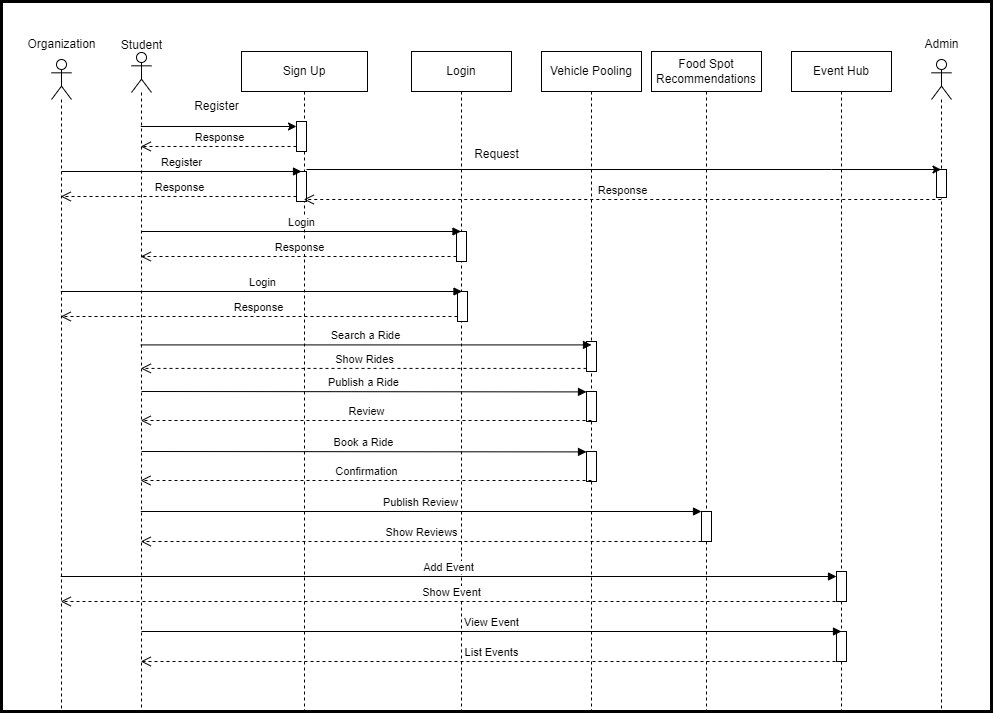

The diagram above was exported from draw.io. Its source (the exported page's mxGraphModel, read from the mxfile embedded in the PNG):
<mxGraphModel dx="2163" dy="653" grid="1" gridSize="10" guides="1" tooltips="1" connect="1" arrows="1" fold="1" page="1" pageScale="1" pageWidth="850" pageHeight="1100" math="0" shadow="0">
  <root>
    <mxCell id="0" />
    <mxCell id="1" parent="0" />
    <mxCell id="E4g8Da8DjvCB9wNmECoO-22" value="" style="endArrow=classic;html=1;rounded=0;entryX=0;entryY=0;entryDx=0;entryDy=5;entryPerimeter=0;" parent="1" source="E4g8Da8DjvCB9wNmECoO-24" target="E4g8Da8DjvCB9wNmECoO-35" edge="1">
      <mxGeometry width="50" height="50" relative="1" as="geometry">
        <mxPoint x="130.00352941176465" y="250" as="sourcePoint" />
        <mxPoint x="270.68" y="250" as="targetPoint" />
      </mxGeometry>
    </mxCell>
    <mxCell id="E4g8Da8DjvCB9wNmECoO-23" value="Register" style="text;html=1;align=center;verticalAlign=middle;resizable=0;points=[];autosize=1;strokeColor=none;fillColor=none;" parent="1" vertex="1">
      <mxGeometry x="160" y="220" width="70" height="30" as="geometry" />
    </mxCell>
    <mxCell id="E4g8Da8DjvCB9wNmECoO-24" value="" style="shape=umlLifeline;perimeter=lifelinePerimeter;whiteSpace=wrap;html=1;container=1;dropTarget=0;collapsible=0;recursiveResize=0;outlineConnect=0;portConstraint=eastwest;newEdgeStyle={&quot;curved&quot;:0,&quot;rounded&quot;:0};participant=umlActor;size=40;" parent="1" vertex="1">
      <mxGeometry x="110" y="181" width="20" height="659" as="geometry" />
    </mxCell>
    <mxCell id="E4g8Da8DjvCB9wNmECoO-25" value="Sign Up" style="shape=umlLifeline;perimeter=lifelinePerimeter;whiteSpace=wrap;html=1;container=1;dropTarget=0;collapsible=0;recursiveResize=0;outlineConnect=0;portConstraint=eastwest;newEdgeStyle={&quot;curved&quot;:0,&quot;rounded&quot;:0};size=40;" parent="1" vertex="1">
      <mxGeometry x="220" y="180" width="126" height="660" as="geometry" />
    </mxCell>
    <mxCell id="E4g8Da8DjvCB9wNmECoO-35" value="" style="html=1;points=[[0,0,0,0,5],[0,1,0,0,-5],[1,0,0,0,5],[1,1,0,0,-5]];perimeter=orthogonalPerimeter;outlineConnect=0;targetShapes=umlLifeline;portConstraint=eastwest;newEdgeStyle={&quot;curved&quot;:0,&quot;rounded&quot;:0};" parent="E4g8Da8DjvCB9wNmECoO-25" vertex="1">
      <mxGeometry x="55" y="70" width="10" height="30" as="geometry" />
    </mxCell>
    <mxCell id="E4g8Da8DjvCB9wNmECoO-37" value="" style="html=1;points=[[0,0,0,0,5],[0,1,0,0,-5],[1,0,0,0,5],[1,1,0,0,-5]];perimeter=orthogonalPerimeter;outlineConnect=0;targetShapes=umlLifeline;portConstraint=eastwest;newEdgeStyle={&quot;curved&quot;:0,&quot;rounded&quot;:0};" parent="E4g8Da8DjvCB9wNmECoO-25" vertex="1">
      <mxGeometry x="55" y="120" width="10" height="30" as="geometry" />
    </mxCell>
    <mxCell id="E4g8Da8DjvCB9wNmECoO-26" value="Response" style="html=1;verticalAlign=bottom;endArrow=open;dashed=1;endSize=8;curved=0;rounded=0;exitX=0;exitY=1;exitDx=0;exitDy=-5;exitPerimeter=0;" parent="1" source="E4g8Da8DjvCB9wNmECoO-35" target="E4g8Da8DjvCB9wNmECoO-24" edge="1">
      <mxGeometry relative="1" as="geometry">
        <mxPoint x="269.5" y="310" as="sourcePoint" />
        <mxPoint x="119.32352941176464" y="310" as="targetPoint" />
      </mxGeometry>
    </mxCell>
    <mxCell id="E4g8Da8DjvCB9wNmECoO-27" value="Student" style="text;html=1;align=center;verticalAlign=middle;resizable=0;points=[];autosize=1;strokeColor=none;fillColor=none;" parent="1" vertex="1">
      <mxGeometry x="90" y="159" width="60" height="30" as="geometry" />
    </mxCell>
    <mxCell id="E4g8Da8DjvCB9wNmECoO-28" value="" style="shape=umlLifeline;perimeter=lifelinePerimeter;whiteSpace=wrap;html=1;container=1;dropTarget=0;collapsible=0;recursiveResize=0;outlineConnect=0;portConstraint=eastwest;newEdgeStyle={&quot;curved&quot;:0,&quot;rounded&quot;:0};participant=umlActor;size=40;" parent="1" vertex="1">
      <mxGeometry x="30" y="188" width="20" height="652" as="geometry" />
    </mxCell>
    <mxCell id="E4g8Da8DjvCB9wNmECoO-29" value="Organization" style="text;html=1;align=center;verticalAlign=middle;resizable=0;points=[];autosize=1;strokeColor=none;fillColor=none;" parent="1" vertex="1">
      <mxGeometry x="-5" y="158" width="90" height="30" as="geometry" />
    </mxCell>
    <mxCell id="E4g8Da8DjvCB9wNmECoO-30" value="Register" style="html=1;verticalAlign=bottom;endArrow=block;curved=0;rounded=0;entryX=0.5;entryY=0;entryDx=0;entryDy=0;entryPerimeter=0;" parent="1" target="E4g8Da8DjvCB9wNmECoO-37" edge="1">
      <mxGeometry width="80" relative="1" as="geometry">
        <mxPoint x="40" y="300" as="sourcePoint" />
        <mxPoint x="269.5" y="300" as="targetPoint" />
      </mxGeometry>
    </mxCell>
    <mxCell id="E4g8Da8DjvCB9wNmECoO-31" value="Response" style="html=1;verticalAlign=bottom;endArrow=open;dashed=1;endSize=8;curved=0;rounded=0;exitX=0;exitY=1;exitDx=0;exitDy=-5;exitPerimeter=0;" parent="1" source="E4g8Da8DjvCB9wNmECoO-37" target="E4g8Da8DjvCB9wNmECoO-28" edge="1">
      <mxGeometry relative="1" as="geometry">
        <mxPoint x="270" y="380" as="sourcePoint" />
        <mxPoint x="50" y="380" as="targetPoint" />
      </mxGeometry>
    </mxCell>
    <mxCell id="E4g8Da8DjvCB9wNmECoO-38" value="Login" style="shape=umlLifeline;perimeter=lifelinePerimeter;whiteSpace=wrap;html=1;container=1;dropTarget=0;collapsible=0;recursiveResize=0;outlineConnect=0;portConstraint=eastwest;newEdgeStyle={&quot;curved&quot;:0,&quot;rounded&quot;:0};" parent="1" vertex="1">
      <mxGeometry x="390" y="180" width="100" height="660" as="geometry" />
    </mxCell>
    <mxCell id="E4g8Da8DjvCB9wNmECoO-47" value="" style="html=1;points=[[0,0,0,0,5],[0,1,0,0,-5],[1,0,0,0,5],[1,1,0,0,-5]];perimeter=orthogonalPerimeter;outlineConnect=0;targetShapes=umlLifeline;portConstraint=eastwest;newEdgeStyle={&quot;curved&quot;:0,&quot;rounded&quot;:0};" parent="E4g8Da8DjvCB9wNmECoO-38" vertex="1">
      <mxGeometry x="46" y="240" width="10" height="30" as="geometry" />
    </mxCell>
    <mxCell id="E4g8Da8DjvCB9wNmECoO-48" value="Login" style="html=1;verticalAlign=bottom;endArrow=block;curved=0;rounded=0;" parent="E4g8Da8DjvCB9wNmECoO-38" source="E4g8Da8DjvCB9wNmECoO-28" edge="1">
      <mxGeometry width="80" relative="1" as="geometry">
        <mxPoint x="-179" y="240" as="sourcePoint" />
        <mxPoint x="50.5" y="240" as="targetPoint" />
      </mxGeometry>
    </mxCell>
    <mxCell id="E4g8Da8DjvCB9wNmECoO-41" value="" style="html=1;points=[[0,0,0,0,5],[0,1,0,0,-5],[1,0,0,0,5],[1,1,0,0,-5]];perimeter=orthogonalPerimeter;outlineConnect=0;targetShapes=umlLifeline;portConstraint=eastwest;newEdgeStyle={&quot;curved&quot;:0,&quot;rounded&quot;:0};" parent="E4g8Da8DjvCB9wNmECoO-38" vertex="1">
      <mxGeometry x="45" y="180" width="10" height="30" as="geometry" />
    </mxCell>
    <mxCell id="E4g8Da8DjvCB9wNmECoO-42" value="Login" style="html=1;verticalAlign=bottom;endArrow=block;curved=0;rounded=0;" parent="1" target="E4g8Da8DjvCB9wNmECoO-38" edge="1">
      <mxGeometry width="80" relative="1" as="geometry">
        <mxPoint x="120" y="360" as="sourcePoint" />
        <mxPoint x="400.5" y="360" as="targetPoint" />
      </mxGeometry>
    </mxCell>
    <mxCell id="E4g8Da8DjvCB9wNmECoO-43" value="Response" style="html=1;verticalAlign=bottom;endArrow=open;dashed=1;endSize=8;curved=0;rounded=0;exitX=0;exitY=1;exitDx=0;exitDy=-5;exitPerimeter=0;" parent="1" source="E4g8Da8DjvCB9wNmECoO-41" target="E4g8Da8DjvCB9wNmECoO-24" edge="1">
      <mxGeometry relative="1" as="geometry">
        <mxPoint x="401" y="440" as="sourcePoint" />
        <mxPoint x="170" y="385" as="targetPoint" />
      </mxGeometry>
    </mxCell>
    <mxCell id="E4g8Da8DjvCB9wNmECoO-49" value="Response" style="html=1;verticalAlign=bottom;endArrow=open;dashed=1;endSize=8;curved=0;rounded=0;exitX=0;exitY=1;exitDx=0;exitDy=-5;exitPerimeter=0;" parent="1" source="E4g8Da8DjvCB9wNmECoO-47" target="E4g8Da8DjvCB9wNmECoO-28" edge="1">
      <mxGeometry relative="1" as="geometry">
        <mxPoint x="441" y="500" as="sourcePoint" />
        <mxPoint x="210" y="445" as="targetPoint" />
      </mxGeometry>
    </mxCell>
    <mxCell id="E4g8Da8DjvCB9wNmECoO-55" value="Vehicle Pooling" style="shape=umlLifeline;perimeter=lifelinePerimeter;whiteSpace=wrap;html=1;container=1;dropTarget=0;collapsible=0;recursiveResize=0;outlineConnect=0;portConstraint=eastwest;newEdgeStyle={&quot;curved&quot;:0,&quot;rounded&quot;:0};" parent="1" vertex="1">
      <mxGeometry x="520" y="180" width="100" height="660" as="geometry" />
    </mxCell>
    <mxCell id="E4g8Da8DjvCB9wNmECoO-56" value="" style="html=1;points=[[0,0,0,0,5],[0,1,0,0,-5],[1,0,0,0,5],[1,1,0,0,-5]];perimeter=orthogonalPerimeter;outlineConnect=0;targetShapes=umlLifeline;portConstraint=eastwest;newEdgeStyle={&quot;curved&quot;:0,&quot;rounded&quot;:0};" parent="E4g8Da8DjvCB9wNmECoO-55" vertex="1">
      <mxGeometry x="45" y="290" width="10" height="30" as="geometry" />
    </mxCell>
    <mxCell id="E4g8Da8DjvCB9wNmECoO-59" value="" style="html=1;points=[[0,0,0,0,5],[0,1,0,0,-5],[1,0,0,0,5],[1,1,0,0,-5]];perimeter=orthogonalPerimeter;outlineConnect=0;targetShapes=umlLifeline;portConstraint=eastwest;newEdgeStyle={&quot;curved&quot;:0,&quot;rounded&quot;:0};" parent="E4g8Da8DjvCB9wNmECoO-55" vertex="1">
      <mxGeometry x="45" y="340" width="10" height="30" as="geometry" />
    </mxCell>
    <mxCell id="E4g8Da8DjvCB9wNmECoO-63" value="" style="html=1;points=[[0,0,0,0,5],[0,1,0,0,-5],[1,0,0,0,5],[1,1,0,0,-5]];perimeter=orthogonalPerimeter;outlineConnect=0;targetShapes=umlLifeline;portConstraint=eastwest;newEdgeStyle={&quot;curved&quot;:0,&quot;rounded&quot;:0};" parent="E4g8Da8DjvCB9wNmECoO-55" vertex="1">
      <mxGeometry x="45" y="400" width="10" height="30" as="geometry" />
    </mxCell>
    <mxCell id="E4g8Da8DjvCB9wNmECoO-64" value="Book a Ride" style="html=1;verticalAlign=bottom;endArrow=block;curved=0;rounded=0;" parent="E4g8Da8DjvCB9wNmECoO-55" edge="1">
      <mxGeometry width="80" relative="1" as="geometry">
        <mxPoint x="-400" y="400" as="sourcePoint" />
        <mxPoint x="45" y="400.4100000000001" as="targetPoint" />
      </mxGeometry>
    </mxCell>
    <mxCell id="E4g8Da8DjvCB9wNmECoO-65" value="Confirmation" style="html=1;verticalAlign=bottom;endArrow=open;dashed=1;endSize=8;curved=0;rounded=0;" parent="E4g8Da8DjvCB9wNmECoO-55" edge="1">
      <mxGeometry relative="1" as="geometry">
        <mxPoint x="50" y="429" as="sourcePoint" />
        <mxPoint x="-401" y="429" as="targetPoint" />
      </mxGeometry>
    </mxCell>
    <mxCell id="E4g8Da8DjvCB9wNmECoO-58" value="Search a Ride" style="html=1;verticalAlign=bottom;endArrow=block;curved=0;rounded=0;" parent="1" source="E4g8Da8DjvCB9wNmECoO-24" edge="1">
      <mxGeometry width="80" relative="1" as="geometry">
        <mxPoint x="490" y="473.41" as="sourcePoint" />
        <mxPoint x="570" y="473.41" as="targetPoint" />
      </mxGeometry>
    </mxCell>
    <mxCell id="E4g8Da8DjvCB9wNmECoO-61" value="Show Rides" style="html=1;verticalAlign=bottom;endArrow=open;dashed=1;endSize=8;curved=0;rounded=0;exitX=0;exitY=1;exitDx=0;exitDy=-5;exitPerimeter=0;" parent="1" edge="1">
      <mxGeometry relative="1" as="geometry">
        <mxPoint x="565" y="496.91" as="sourcePoint" />
        <mxPoint x="119.32352941176487" y="496.91" as="targetPoint" />
      </mxGeometry>
    </mxCell>
    <mxCell id="E4g8Da8DjvCB9wNmECoO-60" value="Publish a Ride" style="html=1;verticalAlign=bottom;endArrow=block;curved=0;rounded=0;" parent="1" edge="1">
      <mxGeometry width="80" relative="1" as="geometry">
        <mxPoint x="120" y="520" as="sourcePoint" />
        <mxPoint x="565" y="520.4100000000001" as="targetPoint" />
      </mxGeometry>
    </mxCell>
    <mxCell id="E4g8Da8DjvCB9wNmECoO-62" value="Review" style="html=1;verticalAlign=bottom;endArrow=open;dashed=1;endSize=8;curved=0;rounded=0;" parent="1" target="E4g8Da8DjvCB9wNmECoO-24" edge="1">
      <mxGeometry relative="1" as="geometry">
        <mxPoint x="570" y="549" as="sourcePoint" />
        <mxPoint x="490" y="549" as="targetPoint" />
      </mxGeometry>
    </mxCell>
    <mxCell id="E4g8Da8DjvCB9wNmECoO-74" value="Food Spot Recommendations" style="shape=umlLifeline;perimeter=lifelinePerimeter;whiteSpace=wrap;html=1;container=1;dropTarget=0;collapsible=0;recursiveResize=0;outlineConnect=0;portConstraint=eastwest;newEdgeStyle={&quot;curved&quot;:0,&quot;rounded&quot;:0};" parent="1" vertex="1">
      <mxGeometry x="630" y="180" width="110" height="660" as="geometry" />
    </mxCell>
    <mxCell id="E4g8Da8DjvCB9wNmECoO-75" value="" style="html=1;points=[[0,0,0,0,5],[0,1,0,0,-5],[1,0,0,0,5],[1,1,0,0,-5]];perimeter=orthogonalPerimeter;outlineConnect=0;targetShapes=umlLifeline;portConstraint=eastwest;newEdgeStyle={&quot;curved&quot;:0,&quot;rounded&quot;:0};" parent="E4g8Da8DjvCB9wNmECoO-74" vertex="1">
      <mxGeometry x="50" y="460" width="10" height="30" as="geometry" />
    </mxCell>
    <mxCell id="E4g8Da8DjvCB9wNmECoO-76" value="Publish Review" style="html=1;verticalAlign=bottom;endArrow=block;curved=0;rounded=0;" parent="1" source="E4g8Da8DjvCB9wNmECoO-24" edge="1">
      <mxGeometry width="80" relative="1" as="geometry">
        <mxPoint x="610" y="640" as="sourcePoint" />
        <mxPoint x="680" y="640" as="targetPoint" />
      </mxGeometry>
    </mxCell>
    <mxCell id="E4g8Da8DjvCB9wNmECoO-77" value="Show Reviews" style="html=1;verticalAlign=bottom;endArrow=open;dashed=1;endSize=8;curved=0;rounded=0;" parent="1" target="E4g8Da8DjvCB9wNmECoO-24" edge="1">
      <mxGeometry relative="1" as="geometry">
        <mxPoint x="680" y="670" as="sourcePoint" />
        <mxPoint x="610" y="670" as="targetPoint" />
      </mxGeometry>
    </mxCell>
    <mxCell id="E4g8Da8DjvCB9wNmECoO-78" value="Event Hub" style="shape=umlLifeline;perimeter=lifelinePerimeter;whiteSpace=wrap;html=1;container=1;dropTarget=0;collapsible=0;recursiveResize=0;outlineConnect=0;portConstraint=eastwest;newEdgeStyle={&quot;curved&quot;:0,&quot;rounded&quot;:0};" parent="1" vertex="1">
      <mxGeometry x="770" y="180" width="100" height="660" as="geometry" />
    </mxCell>
    <mxCell id="E4g8Da8DjvCB9wNmECoO-79" value="" style="html=1;points=[[0,0,0,0,5],[0,1,0,0,-5],[1,0,0,0,5],[1,1,0,0,-5]];perimeter=orthogonalPerimeter;outlineConnect=0;targetShapes=umlLifeline;portConstraint=eastwest;newEdgeStyle={&quot;curved&quot;:0,&quot;rounded&quot;:0};" parent="E4g8Da8DjvCB9wNmECoO-78" vertex="1">
      <mxGeometry x="45" y="520" width="10" height="30" as="geometry" />
    </mxCell>
    <mxCell id="E4g8Da8DjvCB9wNmECoO-82" value="" style="html=1;points=[[0,0,0,0,5],[0,1,0,0,-5],[1,0,0,0,5],[1,1,0,0,-5]];perimeter=orthogonalPerimeter;outlineConnect=0;targetShapes=umlLifeline;portConstraint=eastwest;newEdgeStyle={&quot;curved&quot;:0,&quot;rounded&quot;:0};" parent="E4g8Da8DjvCB9wNmECoO-78" vertex="1">
      <mxGeometry x="45" y="580" width="10" height="30" as="geometry" />
    </mxCell>
    <mxCell id="E4g8Da8DjvCB9wNmECoO-80" value="Add Event" style="html=1;verticalAlign=bottom;endArrow=block;curved=0;rounded=0;entryX=0;entryY=0;entryDx=0;entryDy=5;entryPerimeter=0;" parent="1" source="E4g8Da8DjvCB9wNmECoO-28" target="E4g8Da8DjvCB9wNmECoO-79" edge="1">
      <mxGeometry width="80" relative="1" as="geometry">
        <mxPoint x="740" y="690" as="sourcePoint" />
        <mxPoint x="820" y="690" as="targetPoint" />
      </mxGeometry>
    </mxCell>
    <mxCell id="E4g8Da8DjvCB9wNmECoO-81" value="Show Event" style="html=1;verticalAlign=bottom;endArrow=open;dashed=1;endSize=8;curved=0;rounded=0;" parent="1" target="E4g8Da8DjvCB9wNmECoO-28" edge="1">
      <mxGeometry relative="1" as="geometry">
        <mxPoint x="820" y="730" as="sourcePoint" />
        <mxPoint x="740" y="730" as="targetPoint" />
      </mxGeometry>
    </mxCell>
    <mxCell id="E4g8Da8DjvCB9wNmECoO-83" value="View Event" style="html=1;verticalAlign=bottom;endArrow=block;curved=0;rounded=0;" parent="1" edge="1">
      <mxGeometry width="80" relative="1" as="geometry">
        <mxPoint x="120" y="760" as="sourcePoint" />
        <mxPoint x="820" y="760" as="targetPoint" />
      </mxGeometry>
    </mxCell>
    <mxCell id="E4g8Da8DjvCB9wNmECoO-84" value="List Events" style="html=1;verticalAlign=bottom;endArrow=open;dashed=1;endSize=8;curved=0;rounded=0;" parent="1" target="E4g8Da8DjvCB9wNmECoO-24" edge="1">
      <mxGeometry relative="1" as="geometry">
        <mxPoint x="820" y="790" as="sourcePoint" />
        <mxPoint x="740" y="790" as="targetPoint" />
      </mxGeometry>
    </mxCell>
    <mxCell id="34BcKkZL4aDEIijpsE2--1" value="" style="shape=umlLifeline;perimeter=lifelinePerimeter;whiteSpace=wrap;html=1;container=1;dropTarget=0;collapsible=0;recursiveResize=0;outlineConnect=0;portConstraint=eastwest;newEdgeStyle={&quot;curved&quot;:0,&quot;rounded&quot;:0};participant=umlActor;size=40;" parent="1" vertex="1">
      <mxGeometry x="910" y="188" width="20" height="652" as="geometry" />
    </mxCell>
    <mxCell id="34BcKkZL4aDEIijpsE2--8" value="" style="html=1;points=[[0,0,0,0,5],[0,1,0,0,-5],[1,0,0,0,5],[1,1,0,0,-5]];perimeter=orthogonalPerimeter;outlineConnect=0;targetShapes=umlLifeline;portConstraint=eastwest;newEdgeStyle={&quot;curved&quot;:0,&quot;rounded&quot;:0};" parent="34BcKkZL4aDEIijpsE2--1" vertex="1">
      <mxGeometry x="5" y="110" width="10" height="28" as="geometry" />
    </mxCell>
    <mxCell id="34BcKkZL4aDEIijpsE2--2" value="Admin" style="text;html=1;align=center;verticalAlign=middle;resizable=0;points=[];autosize=1;strokeColor=none;fillColor=none;" parent="1" vertex="1">
      <mxGeometry x="890" y="158" width="60" height="30" as="geometry" />
    </mxCell>
    <mxCell id="34BcKkZL4aDEIijpsE2--3" style="edgeStyle=orthogonalEdgeStyle;rounded=0;orthogonalLoop=1;jettySize=auto;html=1;curved=0;" parent="1" edge="1">
      <mxGeometry relative="1" as="geometry">
        <mxPoint x="285" y="298" as="sourcePoint" />
        <mxPoint x="919.5" y="298" as="targetPoint" />
        <Array as="points">
          <mxPoint x="810" y="298" />
          <mxPoint x="810" y="298" />
        </Array>
      </mxGeometry>
    </mxCell>
    <mxCell id="34BcKkZL4aDEIijpsE2--6" value="Request" style="text;html=1;align=center;verticalAlign=middle;resizable=0;points=[];autosize=1;strokeColor=none;fillColor=none;" parent="1" vertex="1">
      <mxGeometry x="440" y="268" width="70" height="30" as="geometry" />
    </mxCell>
    <mxCell id="34BcKkZL4aDEIijpsE2--9" value="" style="rounded=0;whiteSpace=wrap;html=1;fillColor=none;strokeColor=default;strokeWidth=3;" parent="1" vertex="1">
      <mxGeometry x="-20" y="130" width="990" height="710" as="geometry" />
    </mxCell>
    <mxCell id="njpj3fBptKdhDadx5cw1-6" value="Response" style="html=1;verticalAlign=bottom;endArrow=open;dashed=1;endSize=8;curved=0;rounded=0;" parent="1" target="E4g8Da8DjvCB9wNmECoO-25" edge="1">
      <mxGeometry x="0.0012" relative="1" as="geometry">
        <mxPoint x="919.75" y="328" as="sourcePoint" />
        <mxPoint x="450.25" y="328" as="targetPoint" />
        <mxPoint as="offset" />
      </mxGeometry>
    </mxCell>
  </root>
</mxGraphModel>